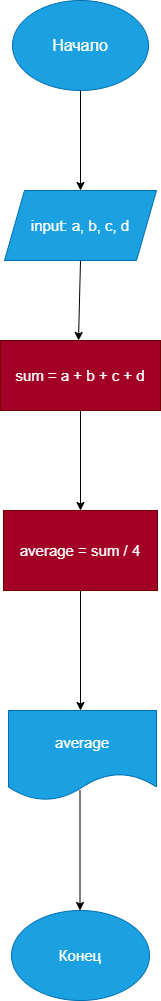

The diagram above was exported from draw.io. Its source (the exported page's mxGraphModel, read from the mxfile embedded in the PNG):
<mxGraphModel dx="997" dy="638" grid="1" gridSize="10" guides="1" tooltips="1" connect="1" arrows="1" fold="1" page="1" pageScale="1" pageWidth="827" pageHeight="1169" math="0" shadow="0">
  <root>
    <mxCell id="0" />
    <mxCell id="1" parent="0" />
    <mxCell id="w5s-J2HbSci_ZrdZHkKY-1" parent="1" style="ellipse;whiteSpace=wrap;html=1;fillColor=#1ba1e2;fontColor=#ffffff;strokeColor=#006EAF;" value="&lt;font style=&quot;font-size: 16px;&quot;&gt;Начало&lt;/font&gt;" vertex="1">
      <mxGeometry height="90" width="136" x="354" y="50" as="geometry" />
    </mxCell>
    <mxCell id="w5s-J2HbSci_ZrdZHkKY-2" edge="1" parent="1" source="w5s-J2HbSci_ZrdZHkKY-1" style="endArrow=classic;html=1;rounded=0;exitX=0.5;exitY=1;exitDx=0;exitDy=0;" value="">
      <mxGeometry height="50" relative="1" width="50" as="geometry">
        <mxPoint x="390" y="260" as="sourcePoint" />
        <mxPoint x="422" y="240" as="targetPoint" />
      </mxGeometry>
    </mxCell>
    <mxCell id="w5s-J2HbSci_ZrdZHkKY-3" parent="1" style="shape=parallelogram;perimeter=parallelogramPerimeter;whiteSpace=wrap;html=1;fixedSize=1;fillColor=#1ba1e2;fontColor=#ffffff;strokeColor=#006EAF;" value="&lt;font style=&quot;font-size: 15px;&quot;&gt;input: a, b, c, d&lt;/font&gt;" vertex="1">
      <mxGeometry height="70" width="152" x="346" y="240" as="geometry" />
    </mxCell>
    <mxCell id="w5s-J2HbSci_ZrdZHkKY-4" edge="1" parent="1" source="w5s-J2HbSci_ZrdZHkKY-3" style="endArrow=classic;html=1;rounded=0;exitX=0.5;exitY=1;exitDx=0;exitDy=0;" value="">
      <mxGeometry height="50" relative="1" width="50" as="geometry">
        <mxPoint x="430" y="380" as="sourcePoint" />
        <mxPoint x="420" y="390" as="targetPoint" />
      </mxGeometry>
    </mxCell>
    <mxCell id="w5s-J2HbSci_ZrdZHkKY-5" parent="1" style="rounded=0;whiteSpace=wrap;html=1;fillColor=#a20025;fontColor=#ffffff;strokeColor=#6F0000;" value="&lt;font style=&quot;font-size: 15px;&quot;&gt;sum = a + b + c + d&lt;/font&gt;" vertex="1">
      <mxGeometry height="70" width="160" x="342" y="390" as="geometry" />
    </mxCell>
    <mxCell id="w5s-J2HbSci_ZrdZHkKY-6" edge="1" parent="1" source="w5s-J2HbSci_ZrdZHkKY-5" style="endArrow=classic;html=1;rounded=0;exitX=0.5;exitY=1;exitDx=0;exitDy=0;" value="">
      <mxGeometry height="50" relative="1" width="50" as="geometry">
        <mxPoint x="390" y="660" as="sourcePoint" />
        <mxPoint x="422" y="560" as="targetPoint" />
      </mxGeometry>
    </mxCell>
    <mxCell id="w5s-J2HbSci_ZrdZHkKY-7" parent="1" style="rounded=0;whiteSpace=wrap;html=1;fillColor=#a20025;fontColor=#ffffff;strokeColor=#6F0000;" value="&lt;font style=&quot;font-size: 15px;&quot;&gt;average = sum / 4&lt;/font&gt;" vertex="1">
      <mxGeometry height="80" width="154" x="345" y="560" as="geometry" />
    </mxCell>
    <mxCell id="w5s-J2HbSci_ZrdZHkKY-8" edge="1" parent="1" source="w5s-J2HbSci_ZrdZHkKY-7" style="endArrow=classic;html=1;rounded=0;exitX=0.5;exitY=1;exitDx=0;exitDy=0;" value="">
      <mxGeometry height="50" relative="1" width="50" as="geometry">
        <mxPoint x="390" y="860" as="sourcePoint" />
        <mxPoint x="422" y="760" as="targetPoint" />
      </mxGeometry>
    </mxCell>
    <mxCell id="w5s-J2HbSci_ZrdZHkKY-9" parent="1" style="shape=document;whiteSpace=wrap;html=1;boundedLbl=1;fillColor=#1ba1e2;fontColor=#ffffff;strokeColor=#006EAF;" value="&lt;font style=&quot;font-size: 15px;&quot;&gt;average&lt;/font&gt;" vertex="1">
      <mxGeometry height="90" width="148" x="350" y="760" as="geometry" />
    </mxCell>
    <mxCell id="w5s-J2HbSci_ZrdZHkKY-10" edge="1" parent="1" style="endArrow=classic;html=1;rounded=0;exitX=0.5;exitY=1;exitDx=0;exitDy=0;" value="">
      <mxGeometry height="50" relative="1" width="50" as="geometry">
        <mxPoint x="421.5" y="840" as="sourcePoint" />
        <mxPoint x="421.5" y="960" as="targetPoint" />
      </mxGeometry>
    </mxCell>
    <mxCell id="w5s-J2HbSci_ZrdZHkKY-11" parent="1" style="ellipse;whiteSpace=wrap;html=1;fillColor=#1ba1e2;fontColor=#ffffff;strokeColor=#006EAF;" value="&lt;font style=&quot;font-size: 15px;&quot;&gt;Конец&lt;/font&gt;" vertex="1">
      <mxGeometry height="90" width="138" x="353" y="960" as="geometry" />
    </mxCell>
  </root>
</mxGraphModel>